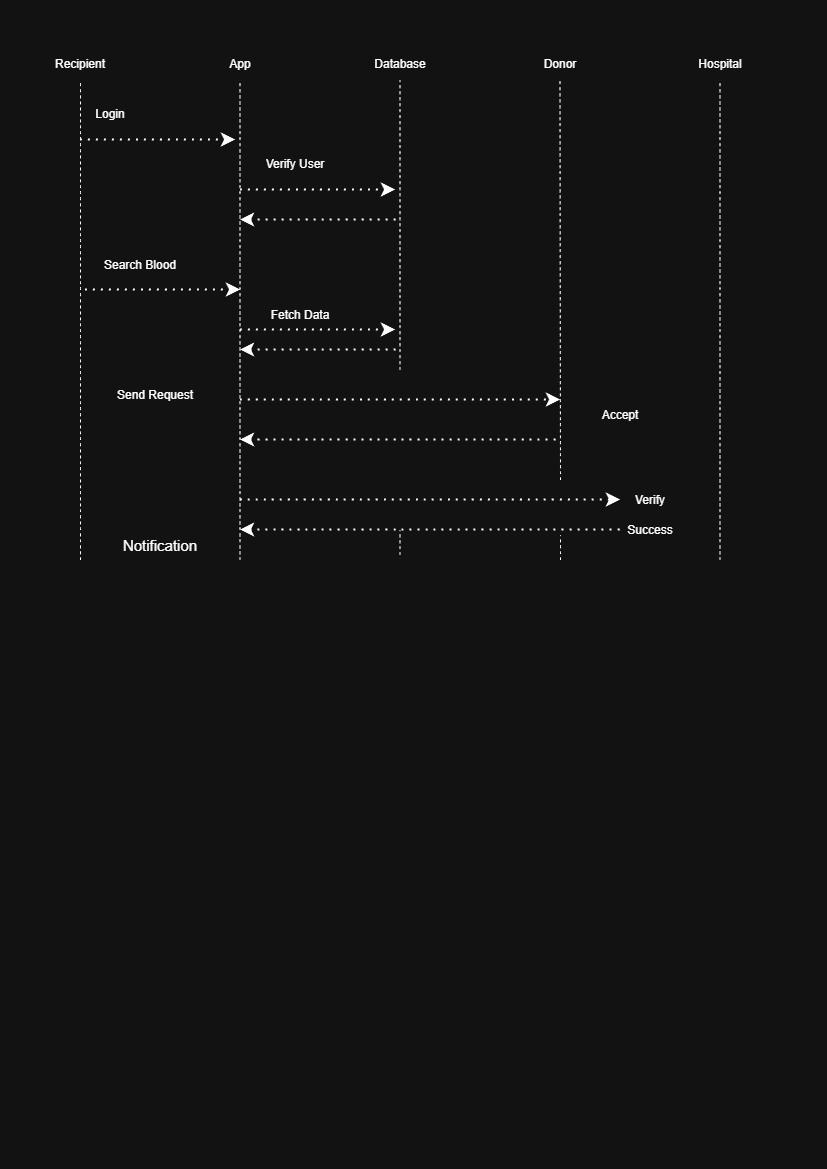

The diagram above was exported from draw.io. Its source (the exported page's mxGraphModel, read from the mxfile embedded in the PNG):
<mxGraphModel dx="884" dy="722" grid="1" gridSize="10" guides="1" tooltips="1" connect="1" arrows="1" fold="1" page="1" pageScale="1" pageWidth="827" pageHeight="1169" math="0" shadow="0">
  <root>
    <mxCell id="0" />
    <mxCell id="1" parent="0" />
    <mxCell id="-MDqGdfw000l9tL3Yvmq-1" parent="1" style="text;html=1;whiteSpace=wrap;strokeColor=none;fillColor=none;align=center;verticalAlign=middle;rounded=0;" value="Recipient" vertex="1">
      <mxGeometry height="30" width="60" x="50" y="50" as="geometry" />
    </mxCell>
    <mxCell id="-MDqGdfw000l9tL3Yvmq-2" edge="1" parent="1" style="endArrow=none;dashed=1;html=1;rounded=0;fontSize=12;startSize=8;endSize=8;curved=1;" value="">
      <mxGeometry height="50" relative="1" width="50" as="geometry">
        <mxPoint x="80" y="560" as="sourcePoint" />
        <mxPoint x="80" y="80" as="targetPoint" />
      </mxGeometry>
    </mxCell>
    <mxCell id="-MDqGdfw000l9tL3Yvmq-3" parent="1" style="text;html=1;whiteSpace=wrap;strokeColor=none;fillColor=none;align=center;verticalAlign=middle;rounded=0;" value="App" vertex="1">
      <mxGeometry height="30" width="60" x="210" y="50" as="geometry" />
    </mxCell>
    <mxCell id="-MDqGdfw000l9tL3Yvmq-4" edge="1" parent="1" style="endArrow=none;dashed=1;html=1;rounded=0;fontSize=12;startSize=8;endSize=8;curved=1;" value="">
      <mxGeometry height="50" relative="1" width="50" as="geometry">
        <mxPoint x="239.5" y="560" as="sourcePoint" />
        <mxPoint x="239.5" y="80" as="targetPoint" />
      </mxGeometry>
    </mxCell>
    <mxCell id="-MDqGdfw000l9tL3Yvmq-5" parent="1" style="text;html=1;whiteSpace=wrap;strokeColor=none;fillColor=none;align=center;verticalAlign=middle;rounded=0;" value="Database" vertex="1">
      <mxGeometry height="30" width="60" x="370" y="50" as="geometry" />
    </mxCell>
    <mxCell id="-MDqGdfw000l9tL3Yvmq-6" edge="1" parent="1" style="endArrow=none;dashed=1;html=1;rounded=0;fontSize=12;startSize=8;endSize=8;curved=1;" value="">
      <mxGeometry height="50" relative="1" width="50" as="geometry">
        <mxPoint x="399.5" y="370" as="sourcePoint" />
        <mxPoint x="399.5" y="80" as="targetPoint" />
      </mxGeometry>
    </mxCell>
    <mxCell id="-MDqGdfw000l9tL3Yvmq-7" parent="1" style="text;html=1;whiteSpace=wrap;strokeColor=none;fillColor=none;align=center;verticalAlign=middle;rounded=0;" value="Donor" vertex="1">
      <mxGeometry height="30" width="60" x="530" y="50" as="geometry" />
    </mxCell>
    <mxCell id="-MDqGdfw000l9tL3Yvmq-8" parent="1" style="text;html=1;whiteSpace=wrap;strokeColor=none;fillColor=none;align=center;verticalAlign=middle;rounded=0;" value="Hospital" vertex="1">
      <mxGeometry height="30" width="60" x="690" y="50" as="geometry" />
    </mxCell>
    <mxCell id="-MDqGdfw000l9tL3Yvmq-9" edge="1" parent="1" style="endArrow=none;dashed=1;html=1;rounded=0;fontSize=12;startSize=8;endSize=8;curved=1;" value="">
      <mxGeometry height="50" relative="1" width="50" as="geometry">
        <mxPoint x="560" y="480" as="sourcePoint" />
        <mxPoint x="559.5" y="80" as="targetPoint" />
      </mxGeometry>
    </mxCell>
    <mxCell id="-MDqGdfw000l9tL3Yvmq-10" edge="1" parent="1" style="endArrow=none;dashed=1;html=1;rounded=0;fontSize=12;startSize=8;endSize=8;curved=1;" value="">
      <mxGeometry height="50" relative="1" width="50" as="geometry">
        <mxPoint x="719.5" y="560" as="sourcePoint" />
        <mxPoint x="719.5" y="80" as="targetPoint" />
      </mxGeometry>
    </mxCell>
    <mxCell id="-MDqGdfw000l9tL3Yvmq-11" parent="1" style="text;html=1;whiteSpace=wrap;strokeColor=none;fillColor=none;align=center;verticalAlign=middle;rounded=0;" value="Login" vertex="1">
      <mxGeometry height="30" width="60" x="80" y="100" as="geometry" />
    </mxCell>
    <mxCell id="-MDqGdfw000l9tL3Yvmq-13" edge="1" parent="1" style="endArrow=classic;dashed=1;html=1;dashPattern=1 3;strokeWidth=2;rounded=0;fontSize=12;startSize=8;endSize=8;curved=1;startArrow=none;startFill=0;endFill=1;" value="">
      <mxGeometry height="50" relative="1" width="50" as="geometry">
        <mxPoint x="80" y="140" as="sourcePoint" />
        <mxPoint x="235" y="140" as="targetPoint" />
      </mxGeometry>
    </mxCell>
    <mxCell id="-MDqGdfw000l9tL3Yvmq-14" parent="1" style="text;html=1;whiteSpace=wrap;strokeColor=none;fillColor=none;align=center;verticalAlign=middle;rounded=0;" value="Verify User" vertex="1">
      <mxGeometry height="30" width="110" x="240" y="150" as="geometry" />
    </mxCell>
    <mxCell id="-MDqGdfw000l9tL3Yvmq-15" edge="1" parent="1" style="endArrow=classic;dashed=1;html=1;dashPattern=1 3;strokeWidth=2;rounded=0;fontSize=12;startSize=8;endSize=8;curved=1;startArrow=none;startFill=0;endFill=1;" value="">
      <mxGeometry height="50" relative="1" width="50" as="geometry">
        <mxPoint x="240" y="190" as="sourcePoint" />
        <mxPoint x="395" y="190" as="targetPoint" />
      </mxGeometry>
    </mxCell>
    <mxCell id="-MDqGdfw000l9tL3Yvmq-18" edge="1" parent="1" style="endArrow=none;dashed=1;html=1;dashPattern=1 3;strokeWidth=2;rounded=0;fontSize=12;startSize=8;endSize=8;curved=1;startArrow=classic;startFill=1;" value="">
      <mxGeometry height="50" relative="1" width="50" as="geometry">
        <mxPoint x="240" y="220" as="sourcePoint" />
        <mxPoint x="400" y="220" as="targetPoint" />
      </mxGeometry>
    </mxCell>
    <mxCell id="-MDqGdfw000l9tL3Yvmq-19" parent="1" style="text;html=1;whiteSpace=wrap;strokeColor=none;fillColor=none;align=center;verticalAlign=middle;rounded=0;" value="Search Blood" vertex="1">
      <mxGeometry height="30" width="120" x="80" y="250" as="geometry" />
    </mxCell>
    <mxCell id="-MDqGdfw000l9tL3Yvmq-20" edge="1" parent="1" style="endArrow=classic;dashed=1;html=1;dashPattern=1 3;strokeWidth=2;rounded=0;fontSize=12;startSize=8;endSize=8;curved=1;startArrow=none;startFill=0;endFill=1;" value="">
      <mxGeometry height="50" relative="1" width="50" as="geometry">
        <mxPoint x="85" y="290" as="sourcePoint" />
        <mxPoint x="240" y="290" as="targetPoint" />
      </mxGeometry>
    </mxCell>
    <mxCell id="-MDqGdfw000l9tL3Yvmq-21" parent="1" style="text;html=1;whiteSpace=wrap;strokeColor=none;fillColor=none;align=center;verticalAlign=middle;rounded=0;" value="Fetch Data" vertex="1">
      <mxGeometry height="30" width="120" x="240" y="300" as="geometry" />
    </mxCell>
    <mxCell id="-MDqGdfw000l9tL3Yvmq-22" edge="1" parent="1" style="endArrow=classic;dashed=1;html=1;dashPattern=1 3;strokeWidth=2;rounded=0;fontSize=12;startSize=8;endSize=8;curved=1;startArrow=none;startFill=0;endFill=1;" value="">
      <mxGeometry height="50" relative="1" width="50" as="geometry">
        <mxPoint x="240" y="330" as="sourcePoint" />
        <mxPoint x="395" y="330" as="targetPoint" />
      </mxGeometry>
    </mxCell>
    <mxCell id="-MDqGdfw000l9tL3Yvmq-23" edge="1" parent="1" style="endArrow=none;dashed=1;html=1;dashPattern=1 3;strokeWidth=2;rounded=0;fontSize=12;startSize=8;endSize=8;curved=1;startArrow=classic;startFill=1;" value="">
      <mxGeometry height="50" relative="1" width="50" as="geometry">
        <mxPoint x="240" y="350" as="sourcePoint" />
        <mxPoint x="400" y="350" as="targetPoint" />
      </mxGeometry>
    </mxCell>
    <mxCell id="-MDqGdfw000l9tL3Yvmq-24" edge="1" parent="1" style="endArrow=classic;dashed=1;html=1;dashPattern=1 3;strokeWidth=2;rounded=0;fontSize=12;startSize=8;endSize=8;curved=1;startArrow=none;startFill=0;endFill=1;" value="">
      <mxGeometry height="50" relative="1" width="50" as="geometry">
        <mxPoint x="240" y="400" as="sourcePoint" />
        <mxPoint x="560" y="400" as="targetPoint" />
      </mxGeometry>
    </mxCell>
    <mxCell id="-MDqGdfw000l9tL3Yvmq-25" edge="1" parent="1" style="endArrow=none;dashed=1;html=1;dashPattern=1 3;strokeWidth=2;rounded=0;fontSize=12;startSize=8;endSize=8;curved=1;startArrow=classic;startFill=1;" value="">
      <mxGeometry height="50" relative="1" width="50" as="geometry">
        <mxPoint x="240" y="440" as="sourcePoint" />
        <mxPoint x="560" y="440" as="targetPoint" />
      </mxGeometry>
    </mxCell>
    <mxCell id="-MDqGdfw000l9tL3Yvmq-26" parent="1" style="text;html=1;whiteSpace=wrap;strokeColor=none;fillColor=none;align=center;verticalAlign=middle;rounded=0;" value="Accept" vertex="1">
      <mxGeometry height="30" width="60" x="590" y="400" as="geometry" />
    </mxCell>
    <mxCell id="-MDqGdfw000l9tL3Yvmq-27" edge="1" parent="1" style="endArrow=classic;dashed=1;html=1;dashPattern=1 3;strokeWidth=2;rounded=0;fontSize=12;startSize=8;endSize=8;curved=1;startArrow=none;startFill=0;endFill=1;" target="-MDqGdfw000l9tL3Yvmq-28" value="">
      <mxGeometry height="50" relative="1" width="50" as="geometry">
        <mxPoint x="240" y="500" as="sourcePoint" />
        <mxPoint x="640" y="500" as="targetPoint" />
      </mxGeometry>
    </mxCell>
    <mxCell id="-MDqGdfw000l9tL3Yvmq-28" parent="1" style="text;html=1;whiteSpace=wrap;strokeColor=none;fillColor=none;align=center;verticalAlign=middle;rounded=0;" value="Verify" vertex="1">
      <mxGeometry height="30" width="60" x="620" y="485" as="geometry" />
    </mxCell>
    <mxCell id="-MDqGdfw000l9tL3Yvmq-30" edge="1" parent="1" style="endArrow=none;dashed=1;html=1;dashPattern=1 3;strokeWidth=2;rounded=0;fontSize=12;startSize=8;endSize=8;curved=1;startArrow=classic;startFill=1;" value="">
      <mxGeometry height="50" relative="1" width="50" as="geometry">
        <mxPoint x="240" y="530" as="sourcePoint" />
        <mxPoint x="620" y="530" as="targetPoint" />
      </mxGeometry>
    </mxCell>
    <mxCell id="-MDqGdfw000l9tL3Yvmq-31" parent="1" style="text;html=1;whiteSpace=wrap;strokeColor=none;fillColor=none;align=center;verticalAlign=middle;rounded=0;" value="Success" vertex="1">
      <mxGeometry height="30" width="60" x="620" y="515" as="geometry" />
    </mxCell>
    <mxCell id="-MDqGdfw000l9tL3Yvmq-32" edge="1" parent="1" style="endArrow=none;dashed=1;html=1;rounded=0;fontSize=12;startSize=8;endSize=8;curved=1;" value="">
      <mxGeometry height="50" relative="1" width="50" as="geometry">
        <mxPoint x="560" y="560" as="sourcePoint" />
        <mxPoint x="560" y="535" as="targetPoint" />
      </mxGeometry>
    </mxCell>
    <mxCell id="-MDqGdfw000l9tL3Yvmq-33" edge="1" parent="1" style="endArrow=none;dashed=1;html=1;rounded=0;fontSize=12;startSize=8;endSize=8;curved=1;" value="">
      <mxGeometry height="50" relative="1" width="50" as="geometry">
        <mxPoint x="399.5" y="555" as="sourcePoint" />
        <mxPoint x="399.5" y="530" as="targetPoint" />
      </mxGeometry>
    </mxCell>
    <mxCell id="-MDqGdfw000l9tL3Yvmq-34" parent="1" style="text;html=1;whiteSpace=wrap;strokeColor=none;fillColor=none;align=center;verticalAlign=middle;rounded=0;" value="Send Request" vertex="1">
      <mxGeometry height="30" width="90" x="110" y="380" as="geometry" />
    </mxCell>
    <mxCell id="-MDqGdfw000l9tL3Yvmq-35" parent="1" style="text;html=1;whiteSpace=wrap;strokeColor=none;fillColor=none;align=center;verticalAlign=middle;rounded=0;fontSize=15;" value="Notification" vertex="1">
      <mxGeometry height="30" width="140" x="90" y="530" as="geometry" />
    </mxCell>
  </root>
</mxGraphModel>